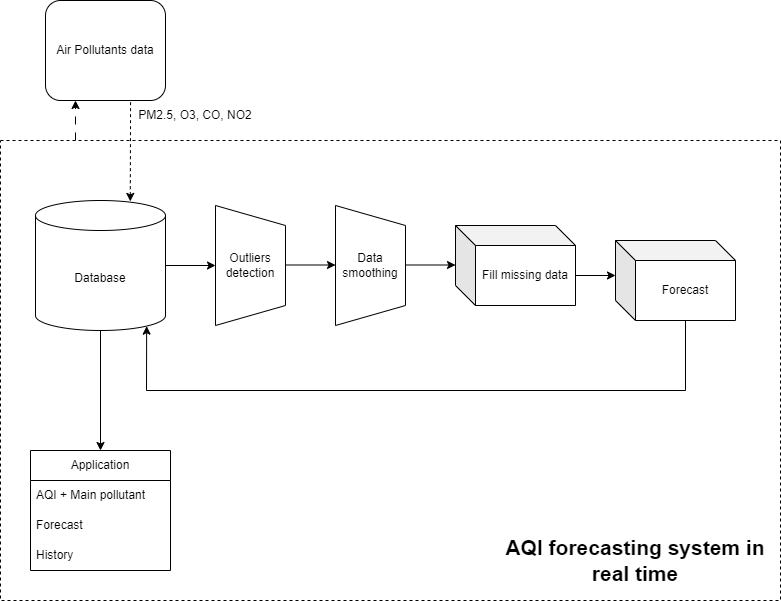

The diagram above was exported from draw.io. Its source (the exported page's mxGraphModel, read from the mxfile embedded in the PNG):
<mxGraphModel dx="1221" dy="823" grid="1" gridSize="10" guides="1" tooltips="1" connect="1" arrows="1" fold="1" page="1" pageScale="1" pageWidth="850" pageHeight="1100" math="0" shadow="0">
  <root>
    <mxCell id="0" />
    <mxCell id="1" parent="0" />
    <mxCell id="5-MbIgxN1mm51wnmZb4J-11" value="" style="rounded=0;whiteSpace=wrap;html=1;dashed=1;" parent="1" vertex="1">
      <mxGeometry x="35" y="210" width="780" height="460" as="geometry" />
    </mxCell>
    <mxCell id="fHyoMJeQa_Ejh-ByWVLB-2" value="Air Pollutants data" style="rounded=1;whiteSpace=wrap;html=1;" parent="1" vertex="1">
      <mxGeometry x="80" y="70" width="120" height="100" as="geometry" />
    </mxCell>
    <mxCell id="5-MbIgxN1mm51wnmZb4J-1" value="Database" style="shape=cylinder3;whiteSpace=wrap;html=1;boundedLbl=1;backgroundOutline=1;size=15;" parent="1" vertex="1">
      <mxGeometry x="70" y="270" width="130" height="130" as="geometry" />
    </mxCell>
    <mxCell id="5-MbIgxN1mm51wnmZb4J-2" value="Outliers detection" style="shape=trapezoid;perimeter=trapezoidPerimeter;whiteSpace=wrap;html=1;fixedSize=1;direction=south;" parent="1" vertex="1">
      <mxGeometry x="250" y="275" width="70" height="120" as="geometry" />
    </mxCell>
    <mxCell id="5-MbIgxN1mm51wnmZb4J-3" value="Data smoothing" style="shape=trapezoid;perimeter=trapezoidPerimeter;whiteSpace=wrap;html=1;fixedSize=1;direction=south;" parent="1" vertex="1">
      <mxGeometry x="370" y="275" width="70" height="120" as="geometry" />
    </mxCell>
    <mxCell id="5-MbIgxN1mm51wnmZb4J-4" value="Fill missing data" style="shape=cube;whiteSpace=wrap;html=1;boundedLbl=1;backgroundOutline=1;darkOpacity=0.05;darkOpacity2=0.1;" parent="1" vertex="1">
      <mxGeometry x="490" y="295" width="120" height="80" as="geometry" />
    </mxCell>
    <mxCell id="5-MbIgxN1mm51wnmZb4J-6" value="Application" style="swimlane;fontStyle=0;childLayout=stackLayout;horizontal=1;startSize=30;horizontalStack=0;resizeParent=1;resizeParentMax=0;resizeLast=0;collapsible=1;marginBottom=0;whiteSpace=wrap;html=1;" parent="1" vertex="1">
      <mxGeometry x="65" y="520" width="140" height="120" as="geometry" />
    </mxCell>
    <mxCell id="5-MbIgxN1mm51wnmZb4J-7" value="AQI + Main pollutant" style="text;strokeColor=none;fillColor=none;align=left;verticalAlign=middle;spacingLeft=4;spacingRight=4;overflow=hidden;points=[[0,0.5],[1,0.5]];portConstraint=eastwest;rotatable=0;whiteSpace=wrap;html=1;" parent="5-MbIgxN1mm51wnmZb4J-6" vertex="1">
      <mxGeometry y="30" width="140" height="30" as="geometry" />
    </mxCell>
    <mxCell id="5-MbIgxN1mm51wnmZb4J-8" value="Forecast" style="text;strokeColor=none;fillColor=none;align=left;verticalAlign=middle;spacingLeft=4;spacingRight=4;overflow=hidden;points=[[0,0.5],[1,0.5]];portConstraint=eastwest;rotatable=0;whiteSpace=wrap;html=1;" parent="5-MbIgxN1mm51wnmZb4J-6" vertex="1">
      <mxGeometry y="60" width="140" height="30" as="geometry" />
    </mxCell>
    <mxCell id="5-MbIgxN1mm51wnmZb4J-9" value="History" style="text;strokeColor=none;fillColor=none;align=left;verticalAlign=middle;spacingLeft=4;spacingRight=4;overflow=hidden;points=[[0,0.5],[1,0.5]];portConstraint=eastwest;rotatable=0;whiteSpace=wrap;html=1;" parent="5-MbIgxN1mm51wnmZb4J-6" vertex="1">
      <mxGeometry y="90" width="140" height="30" as="geometry" />
    </mxCell>
    <mxCell id="5-MbIgxN1mm51wnmZb4J-13" value="" style="endArrow=classic;html=1;rounded=0;entryX=0.25;entryY=1;entryDx=0;entryDy=0;dashed=1;dashPattern=8 8;" parent="1" target="fHyoMJeQa_Ejh-ByWVLB-2" edge="1">
      <mxGeometry width="50" height="50" relative="1" as="geometry">
        <mxPoint x="110" y="210" as="sourcePoint" />
        <mxPoint x="160" y="220" as="targetPoint" />
      </mxGeometry>
    </mxCell>
    <mxCell id="5-MbIgxN1mm51wnmZb4J-14" value="" style="endArrow=classic;html=1;rounded=0;exitX=0.709;exitY=1.017;exitDx=0;exitDy=0;exitPerimeter=0;entryX=0.729;entryY=0.007;entryDx=0;entryDy=0;entryPerimeter=0;dashed=1;" parent="1" source="fHyoMJeQa_Ejh-ByWVLB-2" target="5-MbIgxN1mm51wnmZb4J-1" edge="1">
      <mxGeometry width="50" height="50" relative="1" as="geometry">
        <mxPoint x="240" y="200" as="sourcePoint" />
        <mxPoint x="290" y="150" as="targetPoint" />
      </mxGeometry>
    </mxCell>
    <mxCell id="5-MbIgxN1mm51wnmZb4J-15" value="" style="endArrow=classic;html=1;rounded=0;exitX=0.5;exitY=1;exitDx=0;exitDy=0;exitPerimeter=0;entryX=0.5;entryY=0;entryDx=0;entryDy=0;" parent="1" source="5-MbIgxN1mm51wnmZb4J-1" target="5-MbIgxN1mm51wnmZb4J-6" edge="1">
      <mxGeometry width="50" height="50" relative="1" as="geometry">
        <mxPoint x="140" y="480" as="sourcePoint" />
        <mxPoint x="190" y="430" as="targetPoint" />
      </mxGeometry>
    </mxCell>
    <mxCell id="5-MbIgxN1mm51wnmZb4J-16" value="PM2.5, O3, CO, NO2" style="text;html=1;align=center;verticalAlign=middle;whiteSpace=wrap;rounded=0;" parent="1" vertex="1">
      <mxGeometry x="170" y="170" width="120" height="30" as="geometry" />
    </mxCell>
    <mxCell id="5-MbIgxN1mm51wnmZb4J-17" value="&lt;b&gt;&lt;font style=&quot;font-size: 21px;&quot;&gt;AQI forecasting system in real time&lt;/font&gt;&lt;/b&gt;" style="text;html=1;align=center;verticalAlign=middle;whiteSpace=wrap;rounded=0;" parent="1" vertex="1">
      <mxGeometry x="530" y="590" width="280" height="80" as="geometry" />
    </mxCell>
    <mxCell id="5-MbIgxN1mm51wnmZb4J-18" value="" style="endArrow=classic;html=1;rounded=0;entryX=0.5;entryY=1;entryDx=0;entryDy=0;exitX=1;exitY=0.5;exitDx=0;exitDy=0;exitPerimeter=0;" parent="1" source="5-MbIgxN1mm51wnmZb4J-1" target="5-MbIgxN1mm51wnmZb4J-2" edge="1">
      <mxGeometry width="50" height="50" relative="1" as="geometry">
        <mxPoint x="190" y="390" as="sourcePoint" />
        <mxPoint x="240" y="340" as="targetPoint" />
      </mxGeometry>
    </mxCell>
    <mxCell id="5-MbIgxN1mm51wnmZb4J-19" value="" style="endArrow=classic;html=1;rounded=0;entryX=0.5;entryY=1;entryDx=0;entryDy=0;exitX=1;exitY=0.5;exitDx=0;exitDy=0;exitPerimeter=0;" parent="1" edge="1">
      <mxGeometry width="50" height="50" relative="1" as="geometry">
        <mxPoint x="320" y="334.5" as="sourcePoint" />
        <mxPoint x="370" y="334.5" as="targetPoint" />
      </mxGeometry>
    </mxCell>
    <mxCell id="5-MbIgxN1mm51wnmZb4J-20" value="" style="endArrow=classic;html=1;rounded=0;entryX=0.5;entryY=1;entryDx=0;entryDy=0;exitX=1;exitY=0.5;exitDx=0;exitDy=0;exitPerimeter=0;" parent="1" edge="1">
      <mxGeometry width="50" height="50" relative="1" as="geometry">
        <mxPoint x="440" y="334.5" as="sourcePoint" />
        <mxPoint x="490" y="334.5" as="targetPoint" />
      </mxGeometry>
    </mxCell>
    <mxCell id="5-MbIgxN1mm51wnmZb4J-22" value="" style="endArrow=classic;html=1;rounded=0;entryX=0;entryY=0.5;entryDx=0;entryDy=0;exitX=0;exitY=0;exitDx=120;exitDy=50;exitPerimeter=0;" parent="1" source="5-MbIgxN1mm51wnmZb4J-4" edge="1">
      <mxGeometry width="50" height="50" relative="1" as="geometry">
        <mxPoint x="240" y="375" as="sourcePoint" />
        <mxPoint x="650" y="345" as="targetPoint" />
      </mxGeometry>
    </mxCell>
    <mxCell id="5-MbIgxN1mm51wnmZb4J-23" value="Forecast" style="shape=cube;whiteSpace=wrap;html=1;boundedLbl=1;backgroundOutline=1;darkOpacity=0.05;darkOpacity2=0.1;" parent="1" vertex="1">
      <mxGeometry x="650" y="310" width="120" height="80" as="geometry" />
    </mxCell>
    <mxCell id="5-MbIgxN1mm51wnmZb4J-24" value="" style="endArrow=classic;html=1;rounded=0;exitX=0;exitY=0;exitDx=70;exitDy=80;exitPerimeter=0;entryX=0.855;entryY=1;entryDx=0;entryDy=-4.35;entryPerimeter=0;" parent="1" source="5-MbIgxN1mm51wnmZb4J-23" target="5-MbIgxN1mm51wnmZb4J-1" edge="1">
      <mxGeometry width="50" height="50" relative="1" as="geometry">
        <mxPoint x="250" y="480" as="sourcePoint" />
        <mxPoint x="300" y="430" as="targetPoint" />
        <Array as="points">
          <mxPoint x="720" y="460" />
          <mxPoint x="181" y="460" />
        </Array>
      </mxGeometry>
    </mxCell>
  </root>
</mxGraphModel>